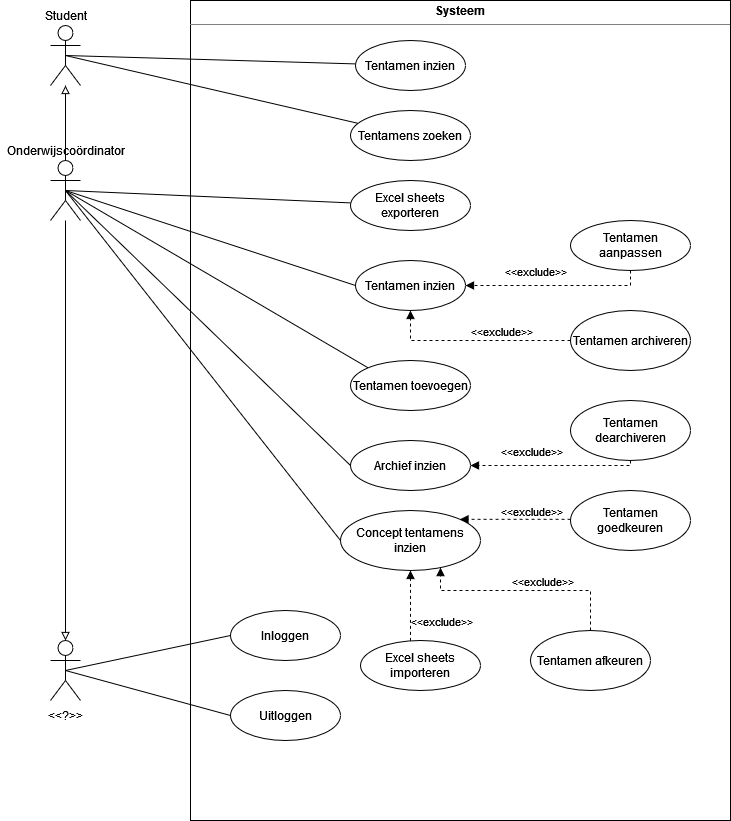

The diagram above was exported from draw.io. Its source (the exported page's mxGraphModel, read from the mxfile embedded in the PNG):
<mxGraphModel dx="1422" dy="780" grid="1" gridSize="10" guides="1" tooltips="1" connect="1" arrows="1" fold="1" page="1" pageScale="1" pageWidth="827" pageHeight="1169" math="0" shadow="0">
  <root>
    <mxCell id="0" />
    <mxCell id="1" parent="0" />
    <mxCell id="jblPgzvekUfM-D6LdHDq-1" value="&lt;p style=&quot;margin: 0px ; margin-top: 4px ; text-align: center&quot;&gt;&lt;b&gt;Systeem&lt;/b&gt;&lt;br&gt;&lt;/p&gt;&lt;hr size=&quot;1&quot;&gt;&lt;div style=&quot;height: 2px&quot;&gt;&lt;/div&gt;" style="verticalAlign=top;align=left;overflow=fill;fontSize=12;fontFamily=Helvetica;html=1;" parent="1" vertex="1">
      <mxGeometry x="230" y="70" width="540" height="820" as="geometry" />
    </mxCell>
    <mxCell id="jblPgzvekUfM-D6LdHDq-3" value="" style="shape=umlActor;verticalLabelPosition=bottom;verticalAlign=top;html=1;" parent="1" vertex="1">
      <mxGeometry x="90" y="95" width="30" height="60" as="geometry" />
    </mxCell>
    <mxCell id="iEPZ-_ATwcjxbXE6GCR0-3" style="edgeStyle=orthogonalEdgeStyle;rounded=0;orthogonalLoop=1;jettySize=auto;html=1;endArrow=block;endFill=0;" edge="1" parent="1" source="jblPgzvekUfM-D6LdHDq-2" target="jblPgzvekUfM-D6LdHDq-3">
      <mxGeometry relative="1" as="geometry" />
    </mxCell>
    <mxCell id="iEPZ-_ATwcjxbXE6GCR0-7" style="edgeStyle=orthogonalEdgeStyle;rounded=0;orthogonalLoop=1;jettySize=auto;html=1;endArrow=block;endFill=0;" edge="1" parent="1" source="jblPgzvekUfM-D6LdHDq-2" target="iEPZ-_ATwcjxbXE6GCR0-5">
      <mxGeometry relative="1" as="geometry" />
    </mxCell>
    <mxCell id="jblPgzvekUfM-D6LdHDq-2" value="" style="shape=umlActor;verticalLabelPosition=bottom;verticalAlign=top;html=1;" parent="1" vertex="1">
      <mxGeometry x="90" y="230" width="30" height="60" as="geometry" />
    </mxCell>
    <mxCell id="jblPgzvekUfM-D6LdHDq-5" value="Inloggen" style="ellipse;whiteSpace=wrap;html=1;" parent="1" vertex="1">
      <mxGeometry x="270" y="680" width="110" height="50" as="geometry" />
    </mxCell>
    <mxCell id="jblPgzvekUfM-D6LdHDq-6" value="Uitloggen" style="ellipse;whiteSpace=wrap;html=1;" parent="1" vertex="1">
      <mxGeometry x="270" y="760" width="110" height="50" as="geometry" />
    </mxCell>
    <mxCell id="jblPgzvekUfM-D6LdHDq-9" value="Tentamen inzien" style="ellipse;whiteSpace=wrap;html=1;" parent="1" vertex="1">
      <mxGeometry x="395" y="110" width="110" height="50" as="geometry" />
    </mxCell>
    <mxCell id="jblPgzvekUfM-D6LdHDq-10" value="Tentamens zoeken" style="ellipse;whiteSpace=wrap;html=1;" parent="1" vertex="1">
      <mxGeometry x="390" y="180" width="120" height="50" as="geometry" />
    </mxCell>
    <mxCell id="iEPZ-_ATwcjxbXE6GCR0-27" style="edgeStyle=orthogonalEdgeStyle;rounded=0;orthogonalLoop=1;jettySize=auto;html=1;dashed=1;endArrow=block;endFill=1;" edge="1" parent="1" source="jblPgzvekUfM-D6LdHDq-11" target="iEPZ-_ATwcjxbXE6GCR0-17">
      <mxGeometry relative="1" as="geometry">
        <Array as="points">
          <mxPoint x="450" y="690" />
          <mxPoint x="450" y="690" />
        </Array>
      </mxGeometry>
    </mxCell>
    <mxCell id="jblPgzvekUfM-D6LdHDq-11" value="Excel sheets importeren" style="ellipse;whiteSpace=wrap;html=1;" parent="1" vertex="1">
      <mxGeometry x="400" y="710" width="120" height="50" as="geometry" />
    </mxCell>
    <mxCell id="jblPgzvekUfM-D6LdHDq-12" value="&lt;div&gt;Excel sheets exporteren&lt;/div&gt;" style="ellipse;whiteSpace=wrap;html=1;" parent="1" vertex="1">
      <mxGeometry x="390" y="250" width="120" height="50" as="geometry" />
    </mxCell>
    <mxCell id="iEPZ-_ATwcjxbXE6GCR0-13" style="edgeStyle=orthogonalEdgeStyle;rounded=0;orthogonalLoop=1;jettySize=auto;html=1;entryX=0.5;entryY=1;entryDx=0;entryDy=0;endArrow=block;endFill=1;dashed=1;" edge="1" parent="1" source="jblPgzvekUfM-D6LdHDq-13" target="iEPZ-_ATwcjxbXE6GCR0-11">
      <mxGeometry relative="1" as="geometry" />
    </mxCell>
    <mxCell id="jblPgzvekUfM-D6LdHDq-13" value="Tentamen archiveren" style="ellipse;whiteSpace=wrap;html=1;" parent="1" vertex="1">
      <mxGeometry x="610" y="380" width="120" height="60" as="geometry" />
    </mxCell>
    <mxCell id="iEPZ-_ATwcjxbXE6GCR0-14" style="edgeStyle=orthogonalEdgeStyle;rounded=0;orthogonalLoop=1;jettySize=auto;html=1;endArrow=block;endFill=1;dashed=1;" edge="1" parent="1" source="jblPgzvekUfM-D6LdHDq-14" target="iEPZ-_ATwcjxbXE6GCR0-11">
      <mxGeometry relative="1" as="geometry">
        <Array as="points">
          <mxPoint x="670" y="355" />
        </Array>
      </mxGeometry>
    </mxCell>
    <mxCell id="iEPZ-_ATwcjxbXE6GCR0-15" value="&amp;lt;&amp;lt;exclude&amp;gt;&amp;gt;" style="edgeLabel;html=1;align=center;verticalAlign=middle;resizable=0;points=[];" vertex="1" connectable="0" parent="iEPZ-_ATwcjxbXE6GCR0-14">
      <mxGeometry x="0.2333" y="4" relative="1" as="geometry">
        <mxPoint y="-19" as="offset" />
      </mxGeometry>
    </mxCell>
    <mxCell id="jblPgzvekUfM-D6LdHDq-14" value="Tentamen aanpassen" style="ellipse;whiteSpace=wrap;html=1;" parent="1" vertex="1">
      <mxGeometry x="610" y="290" width="120" height="50" as="geometry" />
    </mxCell>
    <mxCell id="jblPgzvekUfM-D6LdHDq-15" value="Tentamen toevoegen" style="ellipse;whiteSpace=wrap;html=1;" parent="1" vertex="1">
      <mxGeometry x="390" y="430" width="120" height="50" as="geometry" />
    </mxCell>
    <mxCell id="jblPgzvekUfM-D6LdHDq-25" value="" style="endArrow=none;html=1;rounded=0;exitX=0.5;exitY=0.5;exitDx=0;exitDy=0;exitPerimeter=0;endFill=0;" parent="1" source="jblPgzvekUfM-D6LdHDq-3" target="jblPgzvekUfM-D6LdHDq-10" edge="1">
      <mxGeometry width="50" height="50" relative="1" as="geometry">
        <mxPoint x="105" y="270" as="sourcePoint" />
        <mxPoint x="170" y="520" as="targetPoint" />
      </mxGeometry>
    </mxCell>
    <mxCell id="jblPgzvekUfM-D6LdHDq-27" value="" style="endArrow=none;html=1;rounded=0;exitX=0.5;exitY=0.5;exitDx=0;exitDy=0;exitPerimeter=0;endFill=0;" parent="1" source="jblPgzvekUfM-D6LdHDq-3" target="jblPgzvekUfM-D6LdHDq-9" edge="1">
      <mxGeometry width="50" height="50" relative="1" as="geometry">
        <mxPoint x="775" y="310" as="sourcePoint" />
        <mxPoint x="503.1458304353748" y="338.83301798412685" as="targetPoint" />
      </mxGeometry>
    </mxCell>
    <mxCell id="jblPgzvekUfM-D6LdHDq-29" value="" style="endArrow=none;html=1;rounded=0;exitX=0.5;exitY=0.5;exitDx=0;exitDy=0;exitPerimeter=0;endFill=0;" parent="1" source="jblPgzvekUfM-D6LdHDq-2" target="jblPgzvekUfM-D6LdHDq-12" edge="1">
      <mxGeometry width="50" height="50" relative="1" as="geometry">
        <mxPoint x="105" y="270" as="sourcePoint" />
        <mxPoint x="403.0697580021599" y="397.1179850303329" as="targetPoint" />
      </mxGeometry>
    </mxCell>
    <mxCell id="jblPgzvekUfM-D6LdHDq-31" value="" style="endArrow=none;html=1;rounded=0;exitX=0.5;exitY=0.5;exitDx=0;exitDy=0;exitPerimeter=0;entryX=0;entryY=0;entryDx=0;entryDy=0;endFill=0;" parent="1" source="jblPgzvekUfM-D6LdHDq-2" target="jblPgzvekUfM-D6LdHDq-15" edge="1">
      <mxGeometry width="50" height="50" relative="1" as="geometry">
        <mxPoint x="105" y="270" as="sourcePoint" />
        <mxPoint x="418.29293814429" y="532.6131981503606" as="targetPoint" />
      </mxGeometry>
    </mxCell>
    <mxCell id="jblPgzvekUfM-D6LdHDq-33" value="Onderwijscoördinator" style="text;html=1;align=center;verticalAlign=middle;resizable=0;points=[];autosize=1;strokeColor=none;fillColor=none;" parent="1" vertex="1">
      <mxGeometry x="40" y="210" width="130" height="20" as="geometry" />
    </mxCell>
    <mxCell id="iEPZ-_ATwcjxbXE6GCR0-25" style="edgeStyle=orthogonalEdgeStyle;rounded=0;orthogonalLoop=1;jettySize=auto;html=1;dashed=1;endArrow=block;endFill=1;" edge="1" parent="1" source="v3_8GSpiP32GOnBxt7_4-1" target="iEPZ-_ATwcjxbXE6GCR0-23">
      <mxGeometry relative="1" as="geometry">
        <Array as="points">
          <mxPoint x="670" y="535" />
        </Array>
      </mxGeometry>
    </mxCell>
    <mxCell id="iEPZ-_ATwcjxbXE6GCR0-26" value="&amp;lt;&amp;lt;exclude&amp;gt;&amp;gt;" style="edgeLabel;html=1;align=center;verticalAlign=middle;resizable=0;points=[];" vertex="1" connectable="0" parent="iEPZ-_ATwcjxbXE6GCR0-25">
      <mxGeometry x="0.297" y="-3" relative="1" as="geometry">
        <mxPoint x="2" y="-12" as="offset" />
      </mxGeometry>
    </mxCell>
    <mxCell id="v3_8GSpiP32GOnBxt7_4-1" value="Tentamen dearchiveren" style="ellipse;whiteSpace=wrap;html=1;" parent="1" vertex="1">
      <mxGeometry x="610" y="470" width="120" height="60" as="geometry" />
    </mxCell>
    <mxCell id="iEPZ-_ATwcjxbXE6GCR0-19" style="edgeStyle=orthogonalEdgeStyle;rounded=0;orthogonalLoop=1;jettySize=auto;html=1;dashed=1;endArrow=block;endFill=1;entryX=1;entryY=0;entryDx=0;entryDy=0;" edge="1" parent="1" source="v3_8GSpiP32GOnBxt7_4-2" target="iEPZ-_ATwcjxbXE6GCR0-17">
      <mxGeometry relative="1" as="geometry">
        <Array as="points">
          <mxPoint x="670" y="589" />
        </Array>
      </mxGeometry>
    </mxCell>
    <mxCell id="v3_8GSpiP32GOnBxt7_4-2" value="Tentamen goedkeuren" style="ellipse;whiteSpace=wrap;html=1;" parent="1" vertex="1">
      <mxGeometry x="610" y="560" width="120" height="60" as="geometry" />
    </mxCell>
    <mxCell id="iEPZ-_ATwcjxbXE6GCR0-20" style="edgeStyle=orthogonalEdgeStyle;rounded=0;orthogonalLoop=1;jettySize=auto;html=1;dashed=1;endArrow=block;endFill=1;" edge="1" parent="1" source="iEPZ-_ATwcjxbXE6GCR0-1" target="iEPZ-_ATwcjxbXE6GCR0-17">
      <mxGeometry relative="1" as="geometry">
        <Array as="points">
          <mxPoint x="630" y="660" />
          <mxPoint x="480" y="660" />
        </Array>
      </mxGeometry>
    </mxCell>
    <mxCell id="iEPZ-_ATwcjxbXE6GCR0-21" value="&amp;lt;&amp;lt;exclude&amp;gt;&amp;gt;" style="edgeLabel;html=1;align=center;verticalAlign=middle;resizable=0;points=[];" vertex="1" connectable="0" parent="iEPZ-_ATwcjxbXE6GCR0-20">
      <mxGeometry x="0.0623" y="-2" relative="1" as="geometry">
        <mxPoint x="24" y="-8" as="offset" />
      </mxGeometry>
    </mxCell>
    <mxCell id="iEPZ-_ATwcjxbXE6GCR0-1" value="Tentamen afkeuren" style="ellipse;whiteSpace=wrap;html=1;" vertex="1" parent="1">
      <mxGeometry x="570" y="700" width="120" height="60" as="geometry" />
    </mxCell>
    <mxCell id="iEPZ-_ATwcjxbXE6GCR0-4" value="Student" style="text;html=1;align=center;verticalAlign=middle;resizable=0;points=[];autosize=1;strokeColor=none;fillColor=none;" vertex="1" parent="1">
      <mxGeometry x="75" y="75" width="60" height="20" as="geometry" />
    </mxCell>
    <mxCell id="iEPZ-_ATwcjxbXE6GCR0-5" value="" style="shape=umlActor;verticalLabelPosition=bottom;verticalAlign=top;html=1;" vertex="1" parent="1">
      <mxGeometry x="90" y="710" width="30" height="60" as="geometry" />
    </mxCell>
    <mxCell id="iEPZ-_ATwcjxbXE6GCR0-6" value="&amp;lt;&amp;lt;?&amp;gt;&amp;gt;" style="text;html=1;align=center;verticalAlign=middle;resizable=0;points=[];autosize=1;strokeColor=none;fillColor=none;" vertex="1" parent="1">
      <mxGeometry x="80" y="775" width="50" height="20" as="geometry" />
    </mxCell>
    <mxCell id="iEPZ-_ATwcjxbXE6GCR0-9" value="" style="endArrow=none;html=1;rounded=0;entryX=0;entryY=0.5;entryDx=0;entryDy=0;exitX=0.5;exitY=0.5;exitDx=0;exitDy=0;exitPerimeter=0;endFill=0;" edge="1" parent="1" source="iEPZ-_ATwcjxbXE6GCR0-5" target="jblPgzvekUfM-D6LdHDq-5">
      <mxGeometry width="50" height="50" relative="1" as="geometry">
        <mxPoint x="115" y="270" as="sourcePoint" />
        <mxPoint x="400" y="810" as="targetPoint" />
      </mxGeometry>
    </mxCell>
    <mxCell id="iEPZ-_ATwcjxbXE6GCR0-10" value="" style="endArrow=none;html=1;rounded=0;entryX=0;entryY=0.5;entryDx=0;entryDy=0;exitX=0.5;exitY=0.5;exitDx=0;exitDy=0;exitPerimeter=0;endFill=0;" edge="1" parent="1" source="iEPZ-_ATwcjxbXE6GCR0-5" target="jblPgzvekUfM-D6LdHDq-6">
      <mxGeometry width="50" height="50" relative="1" as="geometry">
        <mxPoint x="115" y="420" as="sourcePoint" />
        <mxPoint x="405" y="885" as="targetPoint" />
      </mxGeometry>
    </mxCell>
    <mxCell id="iEPZ-_ATwcjxbXE6GCR0-11" value="Tentamen inzien" style="ellipse;whiteSpace=wrap;html=1;" vertex="1" parent="1">
      <mxGeometry x="395" y="330" width="110" height="50" as="geometry" />
    </mxCell>
    <mxCell id="iEPZ-_ATwcjxbXE6GCR0-12" value="" style="endArrow=none;html=1;rounded=0;exitX=0.5;exitY=0.5;exitDx=0;exitDy=0;exitPerimeter=0;entryX=0;entryY=0.5;entryDx=0;entryDy=0;endFill=0;" edge="1" parent="1" source="jblPgzvekUfM-D6LdHDq-2" target="iEPZ-_ATwcjxbXE6GCR0-11">
      <mxGeometry width="50" height="50" relative="1" as="geometry">
        <mxPoint x="115" y="270" as="sourcePoint" />
        <mxPoint x="408.3533512839074" y="342.2754633598033" as="targetPoint" />
      </mxGeometry>
    </mxCell>
    <mxCell id="iEPZ-_ATwcjxbXE6GCR0-16" value="&amp;lt;&amp;lt;exclude&amp;gt;&amp;gt;" style="edgeLabel;html=1;align=center;verticalAlign=middle;resizable=0;points=[];" vertex="1" connectable="0" parent="1">
      <mxGeometry x="540" y="400" as="geometry" />
    </mxCell>
    <mxCell id="iEPZ-_ATwcjxbXE6GCR0-17" value="Concept tentamens inzien" style="ellipse;whiteSpace=wrap;html=1;" vertex="1" parent="1">
      <mxGeometry x="380" y="580" width="140" height="60" as="geometry" />
    </mxCell>
    <mxCell id="iEPZ-_ATwcjxbXE6GCR0-18" value="" style="endArrow=none;html=1;rounded=0;exitX=0.5;exitY=0.5;exitDx=0;exitDy=0;exitPerimeter=0;endFill=0;entryX=0;entryY=0.5;entryDx=0;entryDy=0;" edge="1" parent="1" source="jblPgzvekUfM-D6LdHDq-2" target="iEPZ-_ATwcjxbXE6GCR0-17">
      <mxGeometry width="50" height="50" relative="1" as="geometry">
        <mxPoint x="115" y="270" as="sourcePoint" />
        <mxPoint x="400" y="610" as="targetPoint" />
      </mxGeometry>
    </mxCell>
    <mxCell id="iEPZ-_ATwcjxbXE6GCR0-22" value="&amp;lt;&amp;lt;exclude&amp;gt;&amp;gt;" style="edgeLabel;html=1;align=center;verticalAlign=middle;resizable=0;points=[];" vertex="1" connectable="0" parent="1">
      <mxGeometry x="570.0014575050762" y="580" as="geometry" />
    </mxCell>
    <mxCell id="iEPZ-_ATwcjxbXE6GCR0-23" value="Archief inzien" style="ellipse;whiteSpace=wrap;html=1;" vertex="1" parent="1">
      <mxGeometry x="390" y="510" width="120" height="50" as="geometry" />
    </mxCell>
    <mxCell id="iEPZ-_ATwcjxbXE6GCR0-24" value="" style="endArrow=none;html=1;rounded=0;exitX=0.5;exitY=0.5;exitDx=0;exitDy=0;exitPerimeter=0;entryX=0;entryY=0.5;entryDx=0;entryDy=0;endFill=0;" edge="1" parent="1" source="jblPgzvekUfM-D6LdHDq-2" target="iEPZ-_ATwcjxbXE6GCR0-23">
      <mxGeometry width="50" height="50" relative="1" as="geometry">
        <mxPoint x="115" y="270" as="sourcePoint" />
        <mxPoint x="417.57359312880703" y="517.3223304703363" as="targetPoint" />
      </mxGeometry>
    </mxCell>
    <mxCell id="iEPZ-_ATwcjxbXE6GCR0-28" value="&amp;lt;&amp;lt;exclude&amp;gt;&amp;gt;" style="edgeLabel;html=1;align=center;verticalAlign=middle;resizable=0;points=[];" vertex="1" connectable="0" parent="1">
      <mxGeometry x="480" y="690" as="geometry" />
    </mxCell>
  </root>
</mxGraphModel>